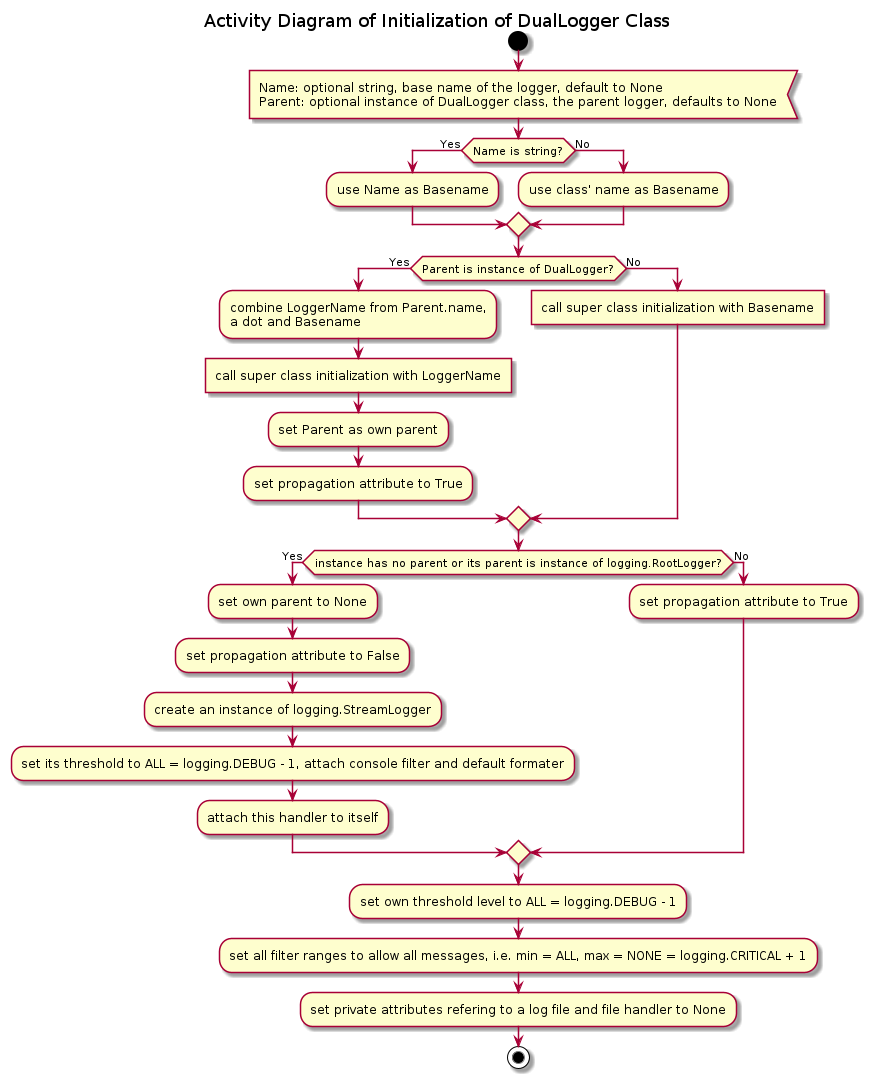

The diagram above was rendered by PlantUML. Its source (embedded in the PNG):
@startuml duallogger_init

title Activity Diagram of Initialization of DualLogger Class

start

:Name: optional string, base name of the logger, default to None
Parent: optional instance of DualLogger class, the parent logger, defaults to None<

if (Name is string?) then (Yes)
    :use Name as Basename;
else (No)
    :use class' name as Basename;
endif

if (Parent is instance of DualLogger?) then (Yes)
    :combine LoggerName from Parent.name,\na dot and Basename;
    
    :call super class initialization with LoggerName]
    
    :set Parent as own parent;
    
    :set propagation attribute to True;
else (No)
    :call super class initialization with Basename]
endif

if (instance has no parent or its parent is instance of logging.RootLogger?) then (Yes)
    :set own parent to None;
    
    :set propagation attribute to False;
    
    :create an instance of logging.StreamLogger;
    
    :set its threshold to ALL = logging.DEBUG - 1, attach console filter and default formater;
    
    :attach this handler to itself;
else (No)
    :set propagation attribute to True;
endif

:set own threshold level to ALL = logging.DEBUG - 1;

:set all filter ranges to allow all messages, i.e. min = ALL, max = NONE = logging.CRITICAL + 1;

:set private attributes refering to a log file and file handler to None;

stop

@enduml